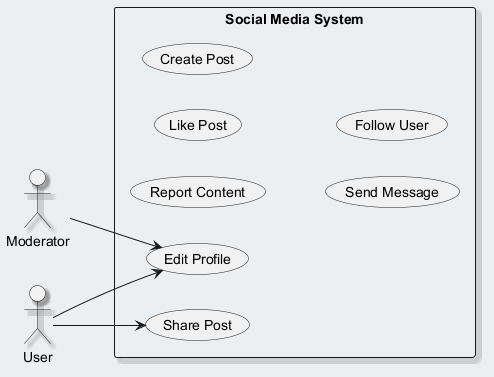

The diagram above was rendered by PlantUML. Its source (embedded in the PNG):
@startuml
skinparam backgroundColor #ECEFF1
skinparam classBackgroundColor #FFFFFF
skinparam classBorderColor #455A64
skinparam shadowing true
left to right direction
actor "Moderator" as M
actor "User" as U
rectangle "Social Media System" {
  usecase "Report Content" as UC_ReportContent
  usecase "Like Post" as UC_LikePost
  usecase "Edit Profile" as UC_EditProfile
  usecase "Share Post" as UC_SharePost
  usecase "Create Post" as UC_CreatePost
  usecase "Send Message" as UC_SendMessage
  usecase "Follow User" as UC_FollowUser
}
M --> UC_EditProfile
U --> UC_EditProfile
U --> UC_SharePost
@enduml